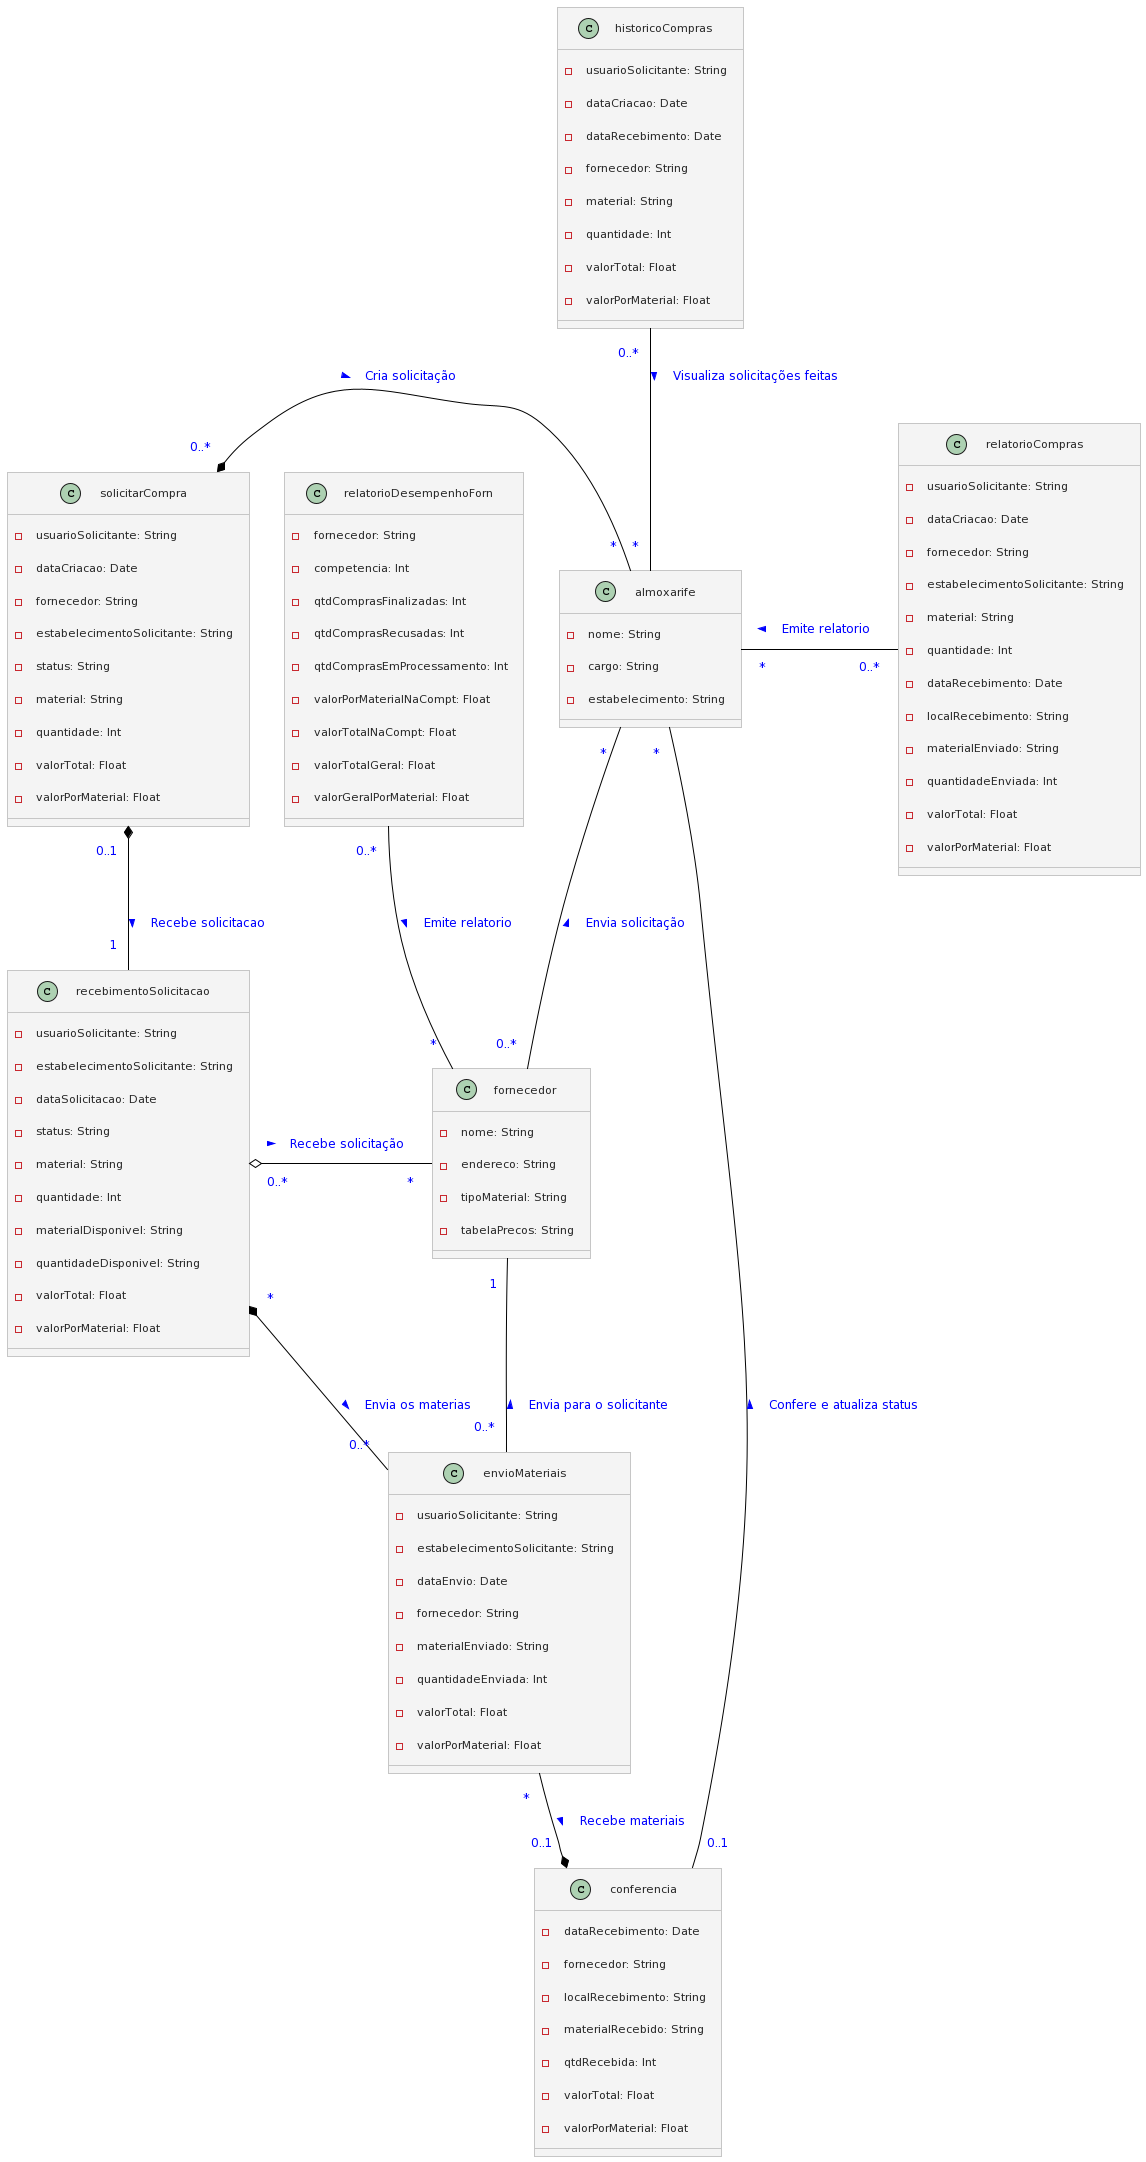

The diagram above was rendered by PlantUML. Its source (embedded in the PNG):
@startuml
!theme carbon-gray
!define BACKGROUND_COLOR white
skinparam backgroundColor BACKGROUND_COLOR

' Definindo as classes

class almoxarife{
  - nome: String
  - cargo: String
  - estabelecimento: String
}

class solicitarCompra{
  - usuarioSolicitante: String
  - dataCriacao: Date
  - fornecedor: String
  - estabelecimentoSolicitante: String
  - status: String
  - material: String
  - quantidade: Int 
  - valorTotal: Float
  - valorPorMaterial: Float
}


class conferencia{
  - dataRecebimento: Date
  - fornecedor: String
  - localRecebimento: String
  - materialRecebido: String
  - qtdRecebida: Int
  - valorTotal: Float
  - valorPorMaterial: Float
}

class relatorioCompras{
  - usuarioSolicitante: String
  - dataCriacao: Date
  - fornecedor: String
  - estabelecimentoSolicitante: String
  - material: String
  - quantidade: Int
  - dataRecebimento: Date
  - localRecebimento: String
  - materialEnviado: String
  - quantidadeEnviada: Int
  - valorTotal: Float
  - valorPorMaterial: Float
}

class historicoCompras{
  - usuarioSolicitante: String
  - dataCriacao: Date
  - dataRecebimento: Date
  - fornecedor: String
  - material: String
  - quantidade: Int
  - valorTotal: Float
  - valorPorMaterial: Float
}

class fornecedor{
  - nome: String
  - endereco: String
  - tipoMaterial: String 
  - tabelaPrecos: String
}

class recebimentoSolicitacao{
  - usuarioSolicitante: String
  - estabelecimentoSolicitante: String
  - dataSolicitacao: Date
  - status: String
  - material: String
  - quantidade: Int
  - materialDisponivel: String
  - quantidadeDisponivel: String
  - valorTotal: Float
  - valorPorMaterial: Float
}

class envioMateriais{
  - usuarioSolicitante: String
  - estabelecimentoSolicitante: String
  - dataEnvio: Date
  - fornecedor: String
  - materialEnviado: String
  - quantidadeEnviada: Int
  - valorTotal: Float
  - valorPorMaterial: Float
}


class relatorioDesempenhoForn{
  - fornecedor: String
  - competencia: Int
  - qtdComprasFinalizadas: Int
  - qtdComprasRecusadas: Int
  - qtdComprasEmProcessamento: Int
  - valorPorMaterialNaCompt: Float
  - valorTotalNaCompt: Float
  - valorTotalGeral: Float
  - valorGeralPorMaterial: Float
}

' Relações de associação com multiplicidades e direções


almoxarife "*" -left-* "0..*" solicitarCompra #line:black;text:blue : Cria solicitação <
almoxarife "*" -- "0..*" fornecedor #line:black;text:blue : Envia solicitação <
recebimentoSolicitacao "1" -left-* "0..1" solicitarCompra #line:black;text:blue : Recebe solicitacao <
fornecedor "*" -left-o "0..*" recebimentoSolicitacao #line:black;text:blue : Recebe solicitação <
recebimentoSolicitacao "*" *-- "0..*" envioMateriais #line:black;text:blue : Envia os materias >
fornecedor "1" -- "0..*" envioMateriais #line:black;text:blue : Envia para o solicitante <
almoxarife "*" -- "0..1" conferencia #line:black;text:blue : Confere e atualiza status <
envioMateriais "*" --* "0..1" conferencia #line:black;text:blue : Recebe materiais >
almoxarife "*" -up- "0..*" historicoCompras #line:black;text:blue : Visualiza solicitações feitas <
almoxarife "*" -right- "0..*" relatorioCompras #line:black;text:blue : Emite relatorio <
fornecedor "*" -up- "0..*" relatorioDesempenhoForn #line:black;text:blue : Emite relatorio <
@enduml